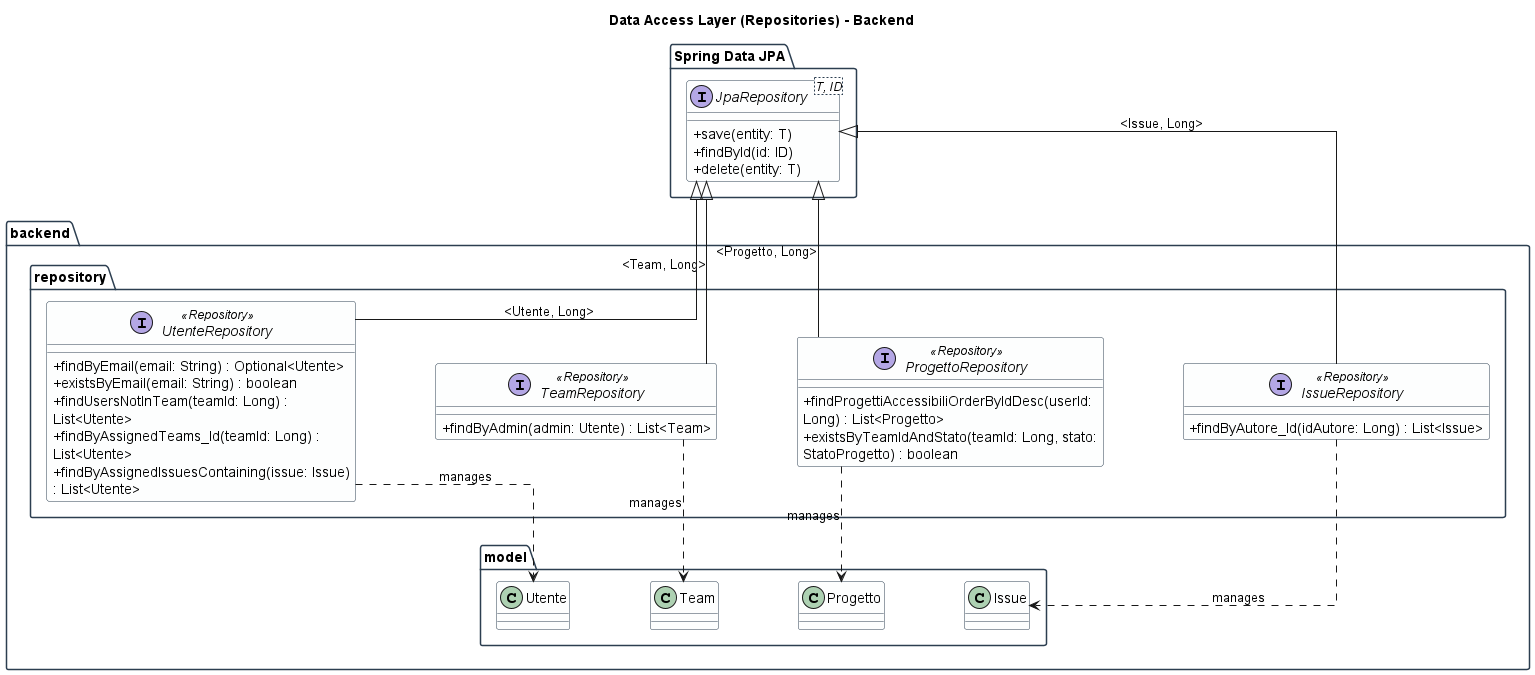

The diagram above was rendered by PlantUML. Its source (embedded in the PNG):
@startuml repository

skinparam linetype ortho
skinparam nodesep 80
skinparam ranksep 80
skinparam classAttributeIconSize 0
skinparam shadowing false
skinparam wrapWidth 300

skinparam package {
    BackgroundColor White
    BorderColor #2C3E50
}
skinparam interface {
    BackgroundColor #E9F7EF
    BorderColor #27AE60
    ArrowColor #2C3E50
}
skinparam class {
    BackgroundColor #FDFEFE
    BorderColor #2C3E50
}

title Data Access Layer (Repositories) - Backend

package "backend.repository" {

    interface IssueRepository <<Repository>> {
        + findByAutore_Id(idAutore: Long) : List<Issue>
    }

    interface ProgettoRepository <<Repository>> {
        + findProgettiAccessibiliOrderByIdDesc(userId: Long) : List<Progetto>
        + existsByTeamIdAndStato(teamId: Long, stato: StatoProgetto) : boolean
    }

    interface TeamRepository <<Repository>> {
        + findByAdmin(admin: Utente) : List<Team>
    }

    interface UtenteRepository <<Repository>> {
        + findByEmail(email: String) : Optional<Utente>
        + existsByEmail(email: String) : boolean
        + findUsersNotInTeam(teamId: Long) : List<Utente>
        + findByAssignedTeams_Id(teamId: Long) : List<Utente>
        + findByAssignedIssuesContaining(issue: Issue) : List<Utente>
    }
}

package "Spring Data JPA" {
    interface "JpaRepository<T, ID>" as JpaRepository {
        + save(entity: T)
        + findById(id: ID)
        + delete(entity: T)
    }
}

package "backend.model" {
    class Issue
    class Progetto
    class Team
    class Utente
}

JpaRepository <|-- IssueRepository : "<Issue, Long>"
JpaRepository <|-- ProgettoRepository : "<Progetto, Long>"
JpaRepository <|-- TeamRepository : "<Team, Long>"
JpaRepository <|-- UtenteRepository : "<Utente, Long>"
IssueRepository ..> Issue : manages
ProgettoRepository ..> Progetto : manages
TeamRepository ..> Team : manages
UtenteRepository ..> Utente : manages

@enduml